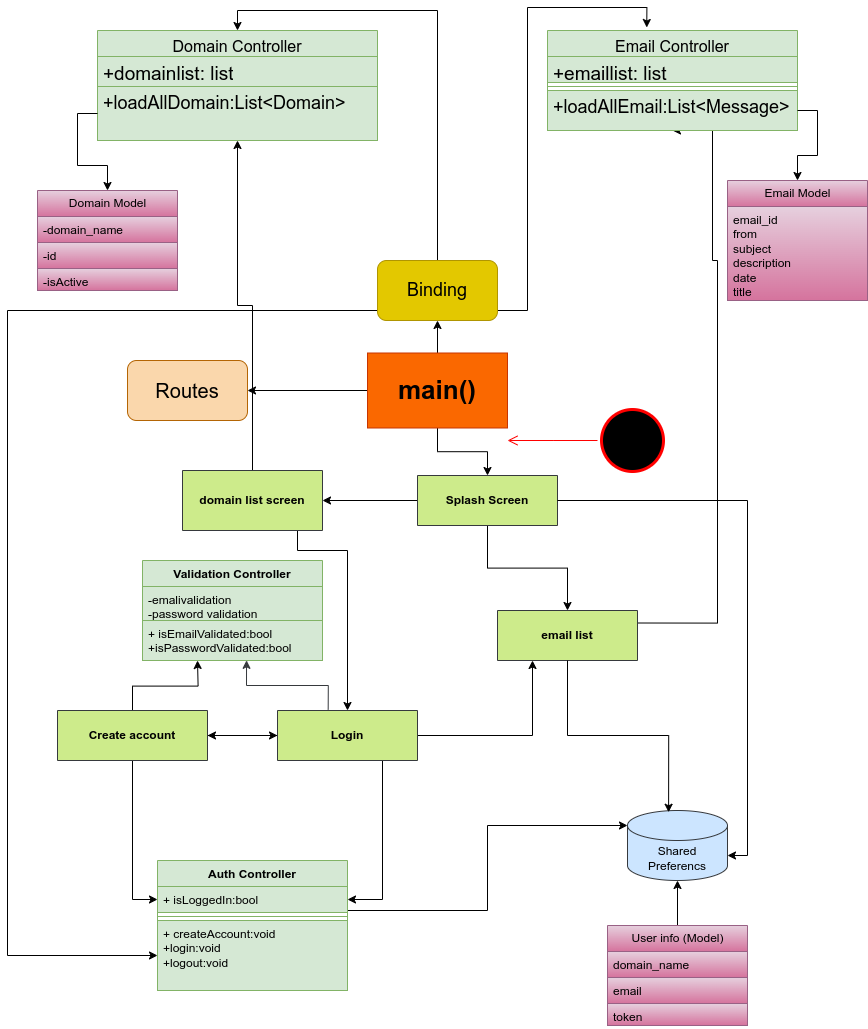

The diagram above was exported from draw.io. Its source (the exported page's mxGraphModel, read from the mxfile embedded in the PNG):
<mxGraphModel dx="3403" dy="2469" grid="1" gridSize="10" guides="1" tooltips="1" connect="1" arrows="1" fold="1" page="1" pageScale="1" pageWidth="827" pageHeight="1169" math="0" shadow="0">
  <root>
    <mxCell id="0" />
    <mxCell id="1" parent="0" />
    <mxCell id="2" value="&lt;span style=&quot;font-size: 16px; font-weight: 400;&quot;&gt;Domain Controller&lt;/span&gt;" style="swimlane;fontStyle=1;align=center;verticalAlign=top;childLayout=stackLayout;horizontal=1;startSize=26;horizontalStack=0;resizeParent=1;resizeParentMax=0;resizeLast=0;collapsible=1;marginBottom=0;whiteSpace=wrap;html=1;fillColor=#d5e8d4;strokeColor=#82b366;" vertex="1" parent="1">
      <mxGeometry x="20" y="-310" width="280" height="110" as="geometry" />
    </mxCell>
    <mxCell id="3" value="&lt;font style=&quot;font-size: 19px;&quot;&gt;+domainlist: list&lt;/font&gt;" style="text;strokeColor=#82b366;fillColor=#d5e8d4;align=left;verticalAlign=top;spacingLeft=4;spacingRight=4;overflow=hidden;rotatable=0;points=[[0,0.5],[1,0.5]];portConstraint=eastwest;whiteSpace=wrap;html=1;" vertex="1" parent="2">
      <mxGeometry y="26" width="280" height="30" as="geometry" />
    </mxCell>
    <mxCell id="4" value="&lt;font style=&quot;font-size: 18px;&quot;&gt;+loadAllDomain:List&amp;lt;Domain&amp;gt;&lt;/font&gt;" style="text;strokeColor=#82b366;fillColor=#d5e8d4;align=left;verticalAlign=top;spacingLeft=4;spacingRight=4;overflow=hidden;rotatable=0;points=[[0,0.5],[1,0.5]];portConstraint=eastwest;whiteSpace=wrap;html=1;" vertex="1" parent="2">
      <mxGeometry y="56" width="280" height="54" as="geometry" />
    </mxCell>
    <mxCell id="5" value="" style="line;strokeWidth=1;fillColor=#4bfa00;align=left;verticalAlign=middle;spacingTop=-1;spacingLeft=3;spacingRight=3;rotatable=0;labelPosition=right;points=[];portConstraint=eastwest;strokeColor=inherit;" vertex="1" parent="2">
      <mxGeometry y="110" width="280" as="geometry" />
    </mxCell>
    <mxCell id="6" style="edgeStyle=orthogonalEdgeStyle;rounded=0;orthogonalLoop=1;jettySize=auto;html=1;entryX=0.5;entryY=0;entryDx=0;entryDy=0;" edge="1" source="9" target="23" parent="1">
      <mxGeometry relative="1" as="geometry" />
    </mxCell>
    <mxCell id="7" style="edgeStyle=orthogonalEdgeStyle;rounded=0;orthogonalLoop=1;jettySize=auto;html=1;entryX=0.5;entryY=1;entryDx=0;entryDy=0;" edge="1" source="9" target="38" parent="1">
      <mxGeometry relative="1" as="geometry" />
    </mxCell>
    <mxCell id="8" style="edgeStyle=orthogonalEdgeStyle;rounded=0;orthogonalLoop=1;jettySize=auto;html=1;" edge="1" source="9" target="39" parent="1">
      <mxGeometry relative="1" as="geometry" />
    </mxCell>
    <mxCell id="9" value="&lt;font style=&quot;font-size: 26px;&quot;&gt;main()&lt;/font&gt;" style="swimlane;whiteSpace=wrap;html=1;fillColor=#fa6800;strokeColor=#C73500;startSize=75;fontColor=#000000;" vertex="1" parent="1">
      <mxGeometry x="290" y="12.5" width="140" height="75" as="geometry" />
    </mxCell>
    <mxCell id="10" style="edgeStyle=orthogonalEdgeStyle;rounded=0;orthogonalLoop=1;jettySize=auto;html=1;entryX=0;entryY=0.5;entryDx=0;entryDy=0;exitX=1;exitY=0.5;exitDx=0;exitDy=0;" edge="1" source="13" target="17" parent="1">
      <mxGeometry relative="1" as="geometry">
        <Array as="points">
          <mxPoint x="140" y="395" />
          <mxPoint x="140" y="395" />
        </Array>
      </mxGeometry>
    </mxCell>
    <mxCell id="11" style="edgeStyle=orthogonalEdgeStyle;rounded=0;orthogonalLoop=1;jettySize=auto;html=1;entryX=0;entryY=0.5;entryDx=0;entryDy=0;" edge="1" source="13" target="45" parent="1">
      <mxGeometry relative="1" as="geometry">
        <mxPoint x="100" y="615" as="targetPoint" />
      </mxGeometry>
    </mxCell>
    <mxCell id="12" style="edgeStyle=orthogonalEdgeStyle;rounded=0;orthogonalLoop=1;jettySize=auto;html=1;" edge="1" source="13" parent="1">
      <mxGeometry relative="1" as="geometry">
        <mxPoint x="120" y="320" as="targetPoint" />
      </mxGeometry>
    </mxCell>
    <mxCell id="13" value="Create account" style="swimlane;whiteSpace=wrap;html=1;fillColor=#cdeb8b;strokeColor=#36393d;startSize=50;" vertex="1" parent="1">
      <mxGeometry x="-20" y="370" width="150" height="50" as="geometry" />
    </mxCell>
    <mxCell id="14" style="edgeStyle=orthogonalEdgeStyle;rounded=0;orthogonalLoop=1;jettySize=auto;html=1;entryX=0.25;entryY=1;entryDx=0;entryDy=0;" edge="1" source="17" target="25" parent="1">
      <mxGeometry relative="1" as="geometry" />
    </mxCell>
    <mxCell id="15" style="edgeStyle=orthogonalEdgeStyle;rounded=0;orthogonalLoop=1;jettySize=auto;html=1;entryX=1;entryY=0.5;entryDx=0;entryDy=0;exitX=0.75;exitY=1;exitDx=0;exitDy=0;" edge="1" source="17" target="45" parent="1">
      <mxGeometry relative="1" as="geometry">
        <mxPoint x="220" y="615" as="targetPoint" />
      </mxGeometry>
    </mxCell>
    <mxCell id="16" style="edgeStyle=orthogonalEdgeStyle;rounded=0;orthogonalLoop=1;jettySize=auto;html=1;entryX=1;entryY=0.5;entryDx=0;entryDy=0;" edge="1" source="17" target="13" parent="1">
      <mxGeometry relative="1" as="geometry" />
    </mxCell>
    <mxCell id="17" value="Login" style="swimlane;whiteSpace=wrap;html=1;fillColor=#cdeb8b;strokeColor=#36393d;startSize=50;" vertex="1" parent="1">
      <mxGeometry x="200" y="370" width="140" height="50" as="geometry" />
    </mxCell>
    <mxCell id="18" style="edgeStyle=orthogonalEdgeStyle;rounded=0;orthogonalLoop=1;jettySize=auto;html=1;entryX=0.5;entryY=0;entryDx=0;entryDy=0;" edge="1" source="20" target="17" parent="1">
      <mxGeometry relative="1" as="geometry">
        <Array as="points">
          <mxPoint x="220" y="210" />
          <mxPoint x="270" y="210" />
        </Array>
      </mxGeometry>
    </mxCell>
    <mxCell id="19" style="edgeStyle=orthogonalEdgeStyle;rounded=0;orthogonalLoop=1;jettySize=auto;html=1;entryX=0.5;entryY=1;entryDx=0;entryDy=0;" edge="1" source="20" target="2" parent="1">
      <mxGeometry relative="1" as="geometry">
        <mxPoint x="130" y="-130" as="targetPoint" />
      </mxGeometry>
    </mxCell>
    <mxCell id="20" value="domain list screen" style="swimlane;whiteSpace=wrap;html=1;startSize=60;fillColor=#cdeb8b;strokeColor=#36393d;" vertex="1" parent="1">
      <mxGeometry x="105" y="130" width="140" height="60" as="geometry" />
    </mxCell>
    <mxCell id="21" style="edgeStyle=orthogonalEdgeStyle;rounded=0;orthogonalLoop=1;jettySize=auto;html=1;entryX=1;entryY=0.5;entryDx=0;entryDy=0;" edge="1" source="23" target="20" parent="1">
      <mxGeometry relative="1" as="geometry" />
    </mxCell>
    <mxCell id="22" style="edgeStyle=orthogonalEdgeStyle;rounded=0;orthogonalLoop=1;jettySize=auto;html=1;exitX=0.5;exitY=1;exitDx=0;exitDy=0;" edge="1" source="23" target="25" parent="1">
      <mxGeometry relative="1" as="geometry" />
    </mxCell>
    <mxCell id="23" value="Splash Screen" style="swimlane;whiteSpace=wrap;html=1;fillColor=#cdeb8b;strokeColor=#36393d;startSize=50;" vertex="1" parent="1">
      <mxGeometry x="340" y="135" width="140" height="50" as="geometry" />
    </mxCell>
    <mxCell id="24" style="edgeStyle=orthogonalEdgeStyle;rounded=0;orthogonalLoop=1;jettySize=auto;html=1;entryX=0.5;entryY=1;entryDx=0;entryDy=0;exitX=1;exitY=0.25;exitDx=0;exitDy=0;" edge="1" source="25" target="40" parent="1">
      <mxGeometry relative="1" as="geometry">
        <mxPoint x="840" y="275" as="targetPoint" />
        <Array as="points">
          <mxPoint x="640" y="283" />
          <mxPoint x="640" y="-80" />
          <mxPoint x="635" y="-80" />
        </Array>
      </mxGeometry>
    </mxCell>
    <mxCell id="25" value="email list" style="swimlane;whiteSpace=wrap;html=1;fillColor=#cdeb8b;strokeColor=#36393d;startSize=50;" vertex="1" parent="1">
      <mxGeometry x="420" y="270" width="140" height="50" as="geometry" />
    </mxCell>
    <mxCell id="26" value="Shared Preferencs" style="shape=cylinder3;whiteSpace=wrap;html=1;boundedLbl=1;backgroundOutline=1;size=15;fillColor=#cce5ff;strokeColor=#36393d;" vertex="1" parent="1">
      <mxGeometry x="550" y="470" width="100" height="70" as="geometry" />
    </mxCell>
    <mxCell id="27" value="" style="edgeStyle=orthogonalEdgeStyle;rounded=0;orthogonalLoop=1;jettySize=auto;html=1;" edge="1" source="28" target="26" parent="1">
      <mxGeometry relative="1" as="geometry" />
    </mxCell>
    <mxCell id="28" value="User info (Model)" style="swimlane;fontStyle=0;childLayout=stackLayout;horizontal=1;startSize=26;fillColor=#e6d0de;horizontalStack=0;resizeParent=1;resizeParentMax=0;resizeLast=0;collapsible=1;marginBottom=0;html=1;strokeColor=#996185;gradientColor=#d5739d;" vertex="1" parent="1">
      <mxGeometry x="530" y="585" width="140" height="100" as="geometry" />
    </mxCell>
    <mxCell id="29" value="domain_name" style="text;strokeColor=#996185;fillColor=#e6d0de;align=left;verticalAlign=top;spacingLeft=4;spacingRight=4;overflow=hidden;rotatable=0;points=[[0,0.5],[1,0.5]];portConstraint=eastwest;whiteSpace=wrap;html=1;gradientColor=#d5739d;" vertex="1" parent="28">
      <mxGeometry y="26" width="140" height="26" as="geometry" />
    </mxCell>
    <mxCell id="30" value="email" style="text;strokeColor=#996185;fillColor=#e6d0de;align=left;verticalAlign=top;spacingLeft=4;spacingRight=4;overflow=hidden;rotatable=0;points=[[0,0.5],[1,0.5]];portConstraint=eastwest;whiteSpace=wrap;html=1;gradientColor=#d5739d;" vertex="1" parent="28">
      <mxGeometry y="52" width="140" height="26" as="geometry" />
    </mxCell>
    <mxCell id="31" value="token&lt;div&gt;&lt;br&gt;&lt;/div&gt;&lt;div&gt;&lt;br&gt;&lt;/div&gt;" style="text;strokeColor=#996185;fillColor=#e6d0de;align=left;verticalAlign=top;spacingLeft=4;spacingRight=4;overflow=hidden;rotatable=0;points=[[0,0.5],[1,0.5]];portConstraint=eastwest;whiteSpace=wrap;html=1;gradientColor=#d5739d;" vertex="1" parent="28">
      <mxGeometry y="78" width="140" height="22" as="geometry" />
    </mxCell>
    <mxCell id="32" style="edgeStyle=orthogonalEdgeStyle;rounded=0;orthogonalLoop=1;jettySize=auto;html=1;entryX=0.411;entryY=0.025;entryDx=0;entryDy=0;entryPerimeter=0;" edge="1" source="25" target="26" parent="1">
      <mxGeometry relative="1" as="geometry" />
    </mxCell>
    <mxCell id="33" style="edgeStyle=orthogonalEdgeStyle;rounded=0;orthogonalLoop=1;jettySize=auto;html=1;entryX=0;entryY=0;entryDx=0;entryDy=15;entryPerimeter=0;exitX=1;exitY=-0.25;exitDx=0;exitDy=0;exitPerimeter=0;" edge="1" source="46" target="26" parent="1">
      <mxGeometry relative="1" as="geometry" />
    </mxCell>
    <mxCell id="34" style="edgeStyle=orthogonalEdgeStyle;rounded=0;orthogonalLoop=1;jettySize=auto;html=1;entryX=1;entryY=0;entryDx=0;entryDy=45;entryPerimeter=0;" edge="1" source="23" target="26" parent="1">
      <mxGeometry relative="1" as="geometry" />
    </mxCell>
    <mxCell id="35" style="edgeStyle=orthogonalEdgeStyle;rounded=0;orthogonalLoop=1;jettySize=auto;html=1;entryX=0.5;entryY=0;entryDx=0;entryDy=0;exitX=0.5;exitY=0;exitDx=0;exitDy=0;" edge="1" source="38" target="2" parent="1">
      <mxGeometry relative="1" as="geometry">
        <mxPoint x="-375" y="200" as="targetPoint" />
      </mxGeometry>
    </mxCell>
    <mxCell id="36" style="edgeStyle=orthogonalEdgeStyle;rounded=0;orthogonalLoop=1;jettySize=auto;html=1;entryX=0.397;entryY=-0.03;entryDx=0;entryDy=0;entryPerimeter=0;" edge="1" source="38" target="40" parent="1">
      <mxGeometry relative="1" as="geometry">
        <mxPoint x="800" y="160" as="targetPoint" />
        <Array as="points">
          <mxPoint x="450" y="-30" />
          <mxPoint x="450" y="-333" />
        </Array>
      </mxGeometry>
    </mxCell>
    <mxCell id="37" style="edgeStyle=orthogonalEdgeStyle;rounded=0;orthogonalLoop=1;jettySize=auto;html=1;" edge="1" source="38" target="47" parent="1">
      <mxGeometry relative="1" as="geometry">
        <Array as="points">
          <mxPoint x="-70" y="-30" />
          <mxPoint x="-70" y="615" />
        </Array>
      </mxGeometry>
    </mxCell>
    <mxCell id="38" value="&lt;font style=&quot;font-size: 18px;&quot;&gt;Binding&lt;/font&gt;" style="rounded=1;whiteSpace=wrap;html=1;fillColor=#e3c800;fontColor=#000000;strokeColor=#B09500;" vertex="1" parent="1">
      <mxGeometry x="300" y="-80" width="120" height="60" as="geometry" />
    </mxCell>
    <mxCell id="39" value="&lt;font style=&quot;font-size: 20px;&quot;&gt;Routes&lt;/font&gt;" style="rounded=1;whiteSpace=wrap;html=1;fillStyle=solid;fillColor=#fad7ac;strokeColor=#b46504;" vertex="1" parent="1">
      <mxGeometry x="50" y="20" width="120" height="60" as="geometry" />
    </mxCell>
    <mxCell id="40" value="&lt;span style=&quot;font-size: 16px; font-weight: 400;&quot;&gt;Email Controller&lt;/span&gt;" style="swimlane;fontStyle=1;align=center;verticalAlign=top;childLayout=stackLayout;horizontal=1;startSize=26;horizontalStack=0;resizeParent=1;resizeParentMax=0;resizeLast=0;collapsible=1;marginBottom=0;whiteSpace=wrap;html=1;fillColor=#d5e8d4;strokeColor=#82b366;" vertex="1" parent="1">
      <mxGeometry x="470" y="-310" width="250" height="100" as="geometry" />
    </mxCell>
    <mxCell id="41" value="&lt;font style=&quot;font-size: 19px;&quot;&gt;+emaillist: list&lt;/font&gt;&lt;div style=&quot;font-size: 19px;&quot;&gt;&lt;br&gt;&lt;/div&gt;" style="text;strokeColor=#82b366;fillColor=#d5e8d4;align=left;verticalAlign=top;spacingLeft=4;spacingRight=4;overflow=hidden;rotatable=0;points=[[0,0.5],[1,0.5]];portConstraint=eastwest;whiteSpace=wrap;html=1;" vertex="1" parent="40">
      <mxGeometry y="26" width="250" height="26" as="geometry" />
    </mxCell>
    <mxCell id="42" value="" style="line;strokeWidth=1;fillColor=#d5e8d4;align=left;verticalAlign=middle;spacingTop=-1;spacingLeft=3;spacingRight=3;rotatable=0;labelPosition=right;points=[];portConstraint=eastwest;strokeColor=#82b366;" vertex="1" parent="40">
      <mxGeometry y="52" width="250" height="8" as="geometry" />
    </mxCell>
    <mxCell id="43" value="&lt;font style=&quot;font-size: 18px;&quot;&gt;+loadAllEmail:List&amp;lt;Message&amp;gt;&lt;/font&gt;" style="text;strokeColor=#82b366;fillColor=#d5e8d4;align=left;verticalAlign=top;spacingLeft=4;spacingRight=4;overflow=hidden;rotatable=0;points=[[0,0.5],[1,0.5]];portConstraint=eastwest;whiteSpace=wrap;html=1;" vertex="1" parent="40">
      <mxGeometry y="60" width="250" height="40" as="geometry" />
    </mxCell>
    <mxCell id="44" value="Auth Controller" style="swimlane;fontStyle=1;align=center;verticalAlign=top;childLayout=stackLayout;horizontal=1;startSize=26;horizontalStack=0;resizeParent=1;resizeParentMax=0;resizeLast=0;collapsible=1;marginBottom=0;whiteSpace=wrap;html=1;fillColor=#d5e8d4;strokeColor=#82b366;" vertex="1" parent="1">
      <mxGeometry x="80" y="520" width="190" height="130" as="geometry" />
    </mxCell>
    <mxCell id="45" value="+ isLoggedIn:bool" style="text;strokeColor=#82b366;fillColor=#d5e8d4;align=left;verticalAlign=top;spacingLeft=4;spacingRight=4;overflow=hidden;rotatable=0;points=[[0,0.5],[1,0.5]];portConstraint=eastwest;whiteSpace=wrap;html=1;" vertex="1" parent="44">
      <mxGeometry y="26" width="190" height="26" as="geometry" />
    </mxCell>
    <mxCell id="46" value="" style="line;strokeWidth=1;fillColor=#d5e8d4;align=left;verticalAlign=middle;spacingTop=-1;spacingLeft=3;spacingRight=3;rotatable=0;labelPosition=right;points=[];portConstraint=eastwest;strokeColor=#82b366;" vertex="1" parent="44">
      <mxGeometry y="52" width="190" height="8" as="geometry" />
    </mxCell>
    <mxCell id="47" value="+ createAccount:void&lt;div&gt;+login:void&lt;/div&gt;&lt;div&gt;+logout:void&lt;/div&gt;" style="text;strokeColor=#82b366;fillColor=#d5e8d4;align=left;verticalAlign=top;spacingLeft=4;spacingRight=4;overflow=hidden;rotatable=0;points=[[0,0.5],[1,0.5]];portConstraint=eastwest;whiteSpace=wrap;html=1;" vertex="1" parent="44">
      <mxGeometry y="60" width="190" height="70" as="geometry" />
    </mxCell>
    <mxCell id="48" value="" style="ellipse;html=1;shape=startState;fillColor=#000000;strokeColor=#ff0000;strokeWidth=3;" vertex="1" parent="1">
      <mxGeometry x="520" y="65" width="70" height="70" as="geometry" />
    </mxCell>
    <mxCell id="49" value="" style="edgeStyle=orthogonalEdgeStyle;html=1;verticalAlign=bottom;endArrow=open;endSize=8;strokeColor=#ff0000;rounded=0;entryX=1;entryY=0.5;entryDx=0;entryDy=0;" edge="1" source="48" parent="1">
      <mxGeometry relative="1" as="geometry">
        <mxPoint x="430" y="100" as="targetPoint" />
      </mxGeometry>
    </mxCell>
    <mxCell id="50" value="Validation Controller" style="swimlane;fontStyle=1;align=center;verticalAlign=top;childLayout=stackLayout;horizontal=1;startSize=26;horizontalStack=0;resizeParent=1;resizeParentMax=0;resizeLast=0;collapsible=1;marginBottom=0;whiteSpace=wrap;html=1;fillColor=#d5e8d4;strokeColor=#82b366;" vertex="1" parent="1">
      <mxGeometry x="65" y="220" width="180" height="100" as="geometry" />
    </mxCell>
    <mxCell id="51" value="-emalivalidation&lt;div&gt;-password validation&lt;/div&gt;" style="text;strokeColor=#82b366;fillColor=#d5e8d4;align=left;verticalAlign=top;spacingLeft=4;spacingRight=4;overflow=hidden;rotatable=0;points=[[0,0.5],[1,0.5]];portConstraint=eastwest;whiteSpace=wrap;html=1;" vertex="1" parent="50">
      <mxGeometry y="26" width="180" height="34" as="geometry" />
    </mxCell>
    <mxCell id="52" value="" style="line;strokeWidth=1;fillColor=none;align=left;verticalAlign=middle;spacingTop=-1;spacingLeft=3;spacingRight=3;rotatable=0;labelPosition=right;points=[];portConstraint=eastwest;strokeColor=inherit;" vertex="1" parent="50">
      <mxGeometry y="60" width="180" as="geometry" />
    </mxCell>
    <mxCell id="53" value="+ isEmailValidated:bool&lt;div&gt;+isPasswordValidated:bool&lt;/div&gt;" style="text;strokeColor=#82b366;fillColor=#d5e8d4;align=left;verticalAlign=top;spacingLeft=4;spacingRight=4;overflow=hidden;rotatable=0;points=[[0,0.5],[1,0.5]];portConstraint=eastwest;whiteSpace=wrap;html=1;" vertex="1" parent="50">
      <mxGeometry y="60" width="180" height="40" as="geometry" />
    </mxCell>
    <mxCell id="54" style="edgeStyle=orthogonalEdgeStyle;rounded=0;orthogonalLoop=1;jettySize=auto;html=1;entryX=0.578;entryY=0.996;entryDx=0;entryDy=0;entryPerimeter=0;exitX=0.362;exitY=-0.018;exitDx=0;exitDy=0;exitPerimeter=0;fillColor=#cdeb8b;strokeColor=#36393d;" edge="1" source="17" target="53" parent="1">
      <mxGeometry relative="1" as="geometry" />
    </mxCell>
    <mxCell id="55" value="Domain Model" style="swimlane;fontStyle=0;childLayout=stackLayout;horizontal=1;startSize=26;fillColor=#e6d0de;horizontalStack=0;resizeParent=1;resizeParentMax=0;resizeLast=0;collapsible=1;marginBottom=0;html=1;strokeColor=#996185;gradientColor=#d5739d;" vertex="1" parent="1">
      <mxGeometry x="-40" y="-150" width="140" height="100" as="geometry" />
    </mxCell>
    <mxCell id="56" value="-domain_name" style="text;strokeColor=#996185;fillColor=#e6d0de;align=left;verticalAlign=top;spacingLeft=4;spacingRight=4;overflow=hidden;rotatable=0;points=[[0,0.5],[1,0.5]];portConstraint=eastwest;whiteSpace=wrap;html=1;gradientColor=#d5739d;" vertex="1" parent="55">
      <mxGeometry y="26" width="140" height="26" as="geometry" />
    </mxCell>
    <mxCell id="57" value="-id" style="text;strokeColor=#996185;fillColor=#e6d0de;align=left;verticalAlign=top;spacingLeft=4;spacingRight=4;overflow=hidden;rotatable=0;points=[[0,0.5],[1,0.5]];portConstraint=eastwest;whiteSpace=wrap;html=1;gradientColor=#d5739d;" vertex="1" parent="55">
      <mxGeometry y="52" width="140" height="26" as="geometry" />
    </mxCell>
    <mxCell id="58" value="&lt;div&gt;-isActive&lt;/div&gt;" style="text;strokeColor=#996185;fillColor=#e6d0de;align=left;verticalAlign=top;spacingLeft=4;spacingRight=4;overflow=hidden;rotatable=0;points=[[0,0.5],[1,0.5]];portConstraint=eastwest;whiteSpace=wrap;html=1;gradientColor=#d5739d;" vertex="1" parent="55">
      <mxGeometry y="78" width="140" height="22" as="geometry" />
    </mxCell>
    <mxCell id="59" value="Email Model" style="swimlane;fontStyle=0;childLayout=stackLayout;horizontal=1;startSize=26;fillColor=#e6d0de;horizontalStack=0;resizeParent=1;resizeParentMax=0;resizeLast=0;collapsible=1;marginBottom=0;html=1;strokeColor=#996185;gradientColor=#d5739d;" vertex="1" parent="1">
      <mxGeometry x="650" y="-160" width="140" height="120" as="geometry" />
    </mxCell>
    <mxCell id="60" value="&lt;div&gt;email_id&lt;/div&gt;from&lt;div&gt;subject&lt;/div&gt;&lt;div&gt;description&lt;/div&gt;&lt;div&gt;date&lt;/div&gt;&lt;div&gt;title&amp;nbsp;&lt;/div&gt;&lt;div&gt;&lt;br&gt;&lt;/div&gt;" style="text;strokeColor=#996185;fillColor=#e6d0de;align=left;verticalAlign=top;spacingLeft=4;spacingRight=4;overflow=hidden;rotatable=0;points=[[0,0.5],[1,0.5]];portConstraint=eastwest;whiteSpace=wrap;html=1;gradientColor=#d5739d;" vertex="1" parent="59">
      <mxGeometry y="26" width="140" height="94" as="geometry" />
    </mxCell>
    <mxCell id="61" style="edgeStyle=orthogonalEdgeStyle;rounded=0;orthogonalLoop=1;jettySize=auto;html=1;entryX=0.5;entryY=0;entryDx=0;entryDy=0;" edge="1" source="43" target="59" parent="1">
      <mxGeometry relative="1" as="geometry" />
    </mxCell>
    <mxCell id="62" style="edgeStyle=orthogonalEdgeStyle;rounded=0;orthogonalLoop=1;jettySize=auto;html=1;entryX=0.5;entryY=0;entryDx=0;entryDy=0;" edge="1" source="4" target="55" parent="1">
      <mxGeometry relative="1" as="geometry" />
    </mxCell>
  </root>
</mxGraphModel>